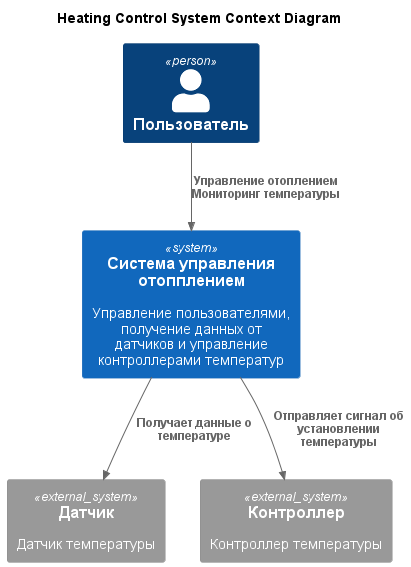

The diagram above was rendered by PlantUML. Its source (embedded in the PNG):
@startuml
title Heating Control System Context Diagram

top to bottom direction

!includeurl https://raw.githubusercontent.com/RicardoNiepel/C4-PlantUML/master/C4_Component.puml

Person(user, "Пользователь", "")
System(HeatingControlSystem, "Система управления отопплением", "Управление пользователями, получение данных от датчиков и управление контроллерами температур")

System_Ext(sensor, "Датчик", "Датчик температуры")
System_Ext(controller, "Контроллер", "Контроллер температуры")

Rel(user, HeatingControlSystem, "Управление отоплением\nМониторинг температуры")
Rel(HeatingControlSystem,sensor,"Получает данные о температуре")
Rel(HeatingControlSystem,controller,"Отправляет сигнал об установлении температуры")

@enduml